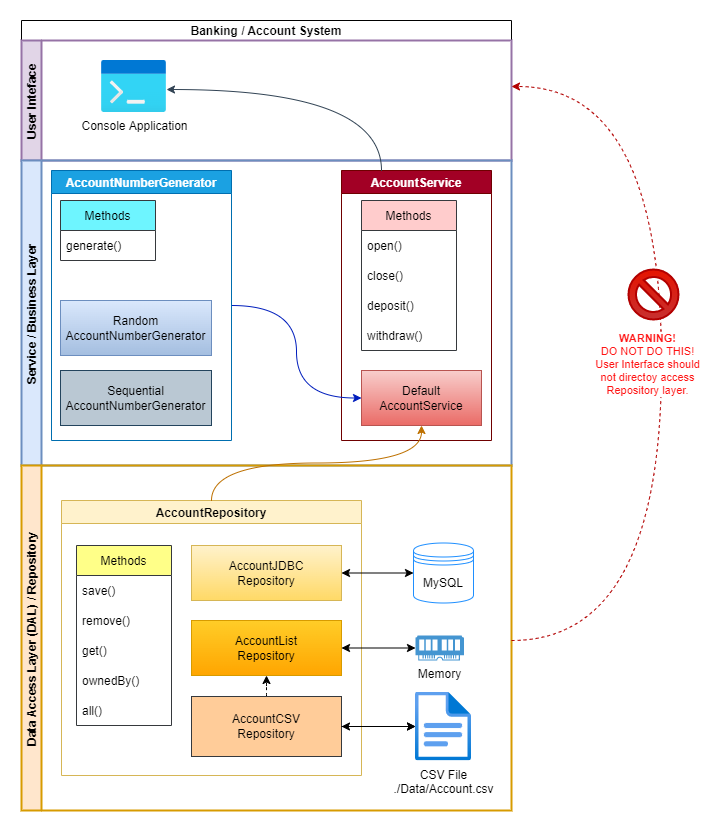

The diagram above was exported from draw.io. Its source (the exported page's mxGraphModel, read from the mxfile embedded in the PNG):
<mxGraphModel dx="1422" dy="875" grid="1" gridSize="10" guides="1" tooltips="1" connect="1" arrows="1" fold="1" page="1" pageScale="1" pageWidth="850" pageHeight="1100" math="0" shadow="0">
  <root>
    <mxCell id="0" />
    <mxCell id="1" parent="0" />
    <mxCell id="R0vTkjyOIqUJ6FnRcFfz-15" value="Banking / Account System" style="swimlane;childLayout=stackLayout;resizeParent=1;resizeParentMax=0;horizontal=1;startSize=20;horizontalStack=0;" vertex="1" parent="1">
      <mxGeometry x="160" y="60" width="490" height="790" as="geometry" />
    </mxCell>
    <mxCell id="R0vTkjyOIqUJ6FnRcFfz-16" value="User Inteface" style="swimlane;startSize=20;horizontal=0;fillColor=#e1d5e7;strokeColor=#9673a6;strokeWidth=2;" vertex="1" parent="R0vTkjyOIqUJ6FnRcFfz-15">
      <mxGeometry y="20" width="490" height="120" as="geometry" />
    </mxCell>
    <mxCell id="R0vTkjyOIqUJ6FnRcFfz-31" value="Console Application" style="aspect=fixed;html=1;points=[];align=center;image;fontSize=12;image=img/lib/azure2/general/Dev_Console.svg;" vertex="1" parent="R0vTkjyOIqUJ6FnRcFfz-16">
      <mxGeometry x="80" y="20" width="65" height="52" as="geometry" />
    </mxCell>
    <mxCell id="R0vTkjyOIqUJ6FnRcFfz-17" value="Service / Business Layer" style="swimlane;startSize=20;horizontal=0;fillColor=#dae8fc;strokeColor=#6c8ebf;glass=0;shadow=0;sketch=0;rounded=0;strokeWidth=2;" vertex="1" parent="R0vTkjyOIqUJ6FnRcFfz-15">
      <mxGeometry y="140" width="490" height="305" as="geometry" />
    </mxCell>
    <mxCell id="R0vTkjyOIqUJ6FnRcFfz-32" value="AccountService" style="swimlane;fillColor=#a20025;fontColor=#ffffff;strokeColor=#6F0000;" vertex="1" parent="R0vTkjyOIqUJ6FnRcFfz-17">
      <mxGeometry x="320" y="10" width="150" height="270" as="geometry" />
    </mxCell>
    <mxCell id="R0vTkjyOIqUJ6FnRcFfz-35" value="Default&lt;br&gt;AccountService" style="rounded=0;whiteSpace=wrap;html=1;fillColor=#f8cecc;gradientColor=#ea6b66;strokeColor=#b85450;" vertex="1" parent="R0vTkjyOIqUJ6FnRcFfz-32">
      <mxGeometry x="20" y="200" width="120" height="55" as="geometry" />
    </mxCell>
    <mxCell id="R0vTkjyOIqUJ6FnRcFfz-46" value="Methods" style="swimlane;fontStyle=0;childLayout=stackLayout;horizontal=1;startSize=30;horizontalStack=0;resizeParent=1;resizeParentMax=0;resizeLast=0;collapsible=1;marginBottom=0;fillColor=#ffcccc;strokeColor=#36393d;" vertex="1" parent="R0vTkjyOIqUJ6FnRcFfz-32">
      <mxGeometry x="20" y="30" width="95" height="150" as="geometry" />
    </mxCell>
    <mxCell id="R0vTkjyOIqUJ6FnRcFfz-47" value="open()" style="text;strokeColor=none;fillColor=none;align=left;verticalAlign=middle;spacingLeft=4;spacingRight=4;overflow=hidden;points=[[0,0.5],[1,0.5]];portConstraint=eastwest;rotatable=0;" vertex="1" parent="R0vTkjyOIqUJ6FnRcFfz-46">
      <mxGeometry y="30" width="95" height="30" as="geometry" />
    </mxCell>
    <mxCell id="R0vTkjyOIqUJ6FnRcFfz-48" value="close()" style="text;strokeColor=none;fillColor=none;align=left;verticalAlign=middle;spacingLeft=4;spacingRight=4;overflow=hidden;points=[[0,0.5],[1,0.5]];portConstraint=eastwest;rotatable=0;" vertex="1" parent="R0vTkjyOIqUJ6FnRcFfz-46">
      <mxGeometry y="60" width="95" height="30" as="geometry" />
    </mxCell>
    <mxCell id="R0vTkjyOIqUJ6FnRcFfz-49" value="deposit()" style="text;strokeColor=none;fillColor=none;align=left;verticalAlign=middle;spacingLeft=4;spacingRight=4;overflow=hidden;points=[[0,0.5],[1,0.5]];portConstraint=eastwest;rotatable=0;" vertex="1" parent="R0vTkjyOIqUJ6FnRcFfz-46">
      <mxGeometry y="90" width="95" height="30" as="geometry" />
    </mxCell>
    <mxCell id="R0vTkjyOIqUJ6FnRcFfz-50" value="withdraw()" style="text;strokeColor=none;fillColor=none;align=left;verticalAlign=middle;spacingLeft=4;spacingRight=4;overflow=hidden;points=[[0,0.5],[1,0.5]];portConstraint=eastwest;rotatable=0;" vertex="1" parent="R0vTkjyOIqUJ6FnRcFfz-46">
      <mxGeometry y="120" width="95" height="30" as="geometry" />
    </mxCell>
    <mxCell id="R0vTkjyOIqUJ6FnRcFfz-59" style="edgeStyle=orthogonalEdgeStyle;curved=1;rounded=0;orthogonalLoop=1;jettySize=auto;html=1;startArrow=none;startFill=0;endArrow=classic;endFill=1;fillColor=#0050ef;strokeColor=#001DBC;" edge="1" parent="R0vTkjyOIqUJ6FnRcFfz-17" source="R0vTkjyOIqUJ6FnRcFfz-52" target="R0vTkjyOIqUJ6FnRcFfz-35">
      <mxGeometry relative="1" as="geometry" />
    </mxCell>
    <mxCell id="R0vTkjyOIqUJ6FnRcFfz-52" value="AccountNumberGenerator" style="swimlane;fillColor=#1ba1e2;fontColor=#ffffff;strokeColor=#006EAF;" vertex="1" parent="R0vTkjyOIqUJ6FnRcFfz-17">
      <mxGeometry x="30" y="10" width="180" height="270" as="geometry" />
    </mxCell>
    <mxCell id="R0vTkjyOIqUJ6FnRcFfz-53" value="Sequential&lt;br&gt;AccountNumberGenerator" style="rounded=0;whiteSpace=wrap;html=1;fillColor=#bac8d3;strokeColor=#23445d;" vertex="1" parent="R0vTkjyOIqUJ6FnRcFfz-52">
      <mxGeometry x="9" y="200" width="151" height="55" as="geometry" />
    </mxCell>
    <mxCell id="R0vTkjyOIqUJ6FnRcFfz-54" value="Methods" style="swimlane;fontStyle=0;childLayout=stackLayout;horizontal=1;startSize=30;horizontalStack=0;resizeParent=1;resizeParentMax=0;resizeLast=0;collapsible=1;marginBottom=0;fillColor=#6EF5FF;strokeColor=#36393d;" vertex="1" parent="R0vTkjyOIqUJ6FnRcFfz-52">
      <mxGeometry x="9" y="30" width="95" height="60" as="geometry" />
    </mxCell>
    <mxCell id="R0vTkjyOIqUJ6FnRcFfz-55" value="generate()" style="text;strokeColor=none;fillColor=none;align=left;verticalAlign=middle;spacingLeft=4;spacingRight=4;overflow=hidden;points=[[0,0.5],[1,0.5]];portConstraint=eastwest;rotatable=0;" vertex="1" parent="R0vTkjyOIqUJ6FnRcFfz-54">
      <mxGeometry y="30" width="95" height="30" as="geometry" />
    </mxCell>
    <mxCell id="R0vTkjyOIqUJ6FnRcFfz-60" value="Random&lt;br&gt;AccountNumberGenerator" style="rounded=0;whiteSpace=wrap;html=1;fillColor=#dae8fc;gradientColor=#A4BEE0;strokeColor=#6c8ebf;" vertex="1" parent="R0vTkjyOIqUJ6FnRcFfz-52">
      <mxGeometry x="9" y="130" width="151" height="55" as="geometry" />
    </mxCell>
    <mxCell id="R0vTkjyOIqUJ6FnRcFfz-18" value="Data Access Layer (DAL) / Repository" style="swimlane;startSize=20;horizontal=0;fillColor=#ffe6cc;strokeColor=#d79b00;strokeWidth=2;" vertex="1" parent="R0vTkjyOIqUJ6FnRcFfz-15">
      <mxGeometry y="445" width="490" height="345" as="geometry" />
    </mxCell>
    <mxCell id="R0vTkjyOIqUJ6FnRcFfz-9" value="CSV File&lt;br&gt;./Data/Account.csv&lt;br&gt;" style="aspect=fixed;html=1;points=[];align=center;image;fontSize=12;image=img/lib/azure2/general/File.svg;" vertex="1" parent="R0vTkjyOIqUJ6FnRcFfz-18">
      <mxGeometry x="394" y="226.5" width="56.00000000000001" height="69" as="geometry" />
    </mxCell>
    <mxCell id="R0vTkjyOIqUJ6FnRcFfz-14" value="MySQL" style="shape=datastore;whiteSpace=wrap;html=1;strokeColor=#1F8FFF;" vertex="1" parent="R0vTkjyOIqUJ6FnRcFfz-18">
      <mxGeometry x="392" y="77.5" width="60" height="60" as="geometry" />
    </mxCell>
    <mxCell id="R0vTkjyOIqUJ6FnRcFfz-20" value="AccountRepository" style="swimlane;fillColor=#fff2cc;strokeColor=#d6b656;" vertex="1" parent="R0vTkjyOIqUJ6FnRcFfz-18">
      <mxGeometry x="40" y="35" width="300" height="275" as="geometry" />
    </mxCell>
    <mxCell id="R0vTkjyOIqUJ6FnRcFfz-28" style="edgeStyle=orthogonalEdgeStyle;rounded=0;orthogonalLoop=1;jettySize=auto;html=1;curved=1;dashed=1;" edge="1" parent="R0vTkjyOIqUJ6FnRcFfz-20" source="R0vTkjyOIqUJ6FnRcFfz-21" target="R0vTkjyOIqUJ6FnRcFfz-26">
      <mxGeometry relative="1" as="geometry" />
    </mxCell>
    <mxCell id="R0vTkjyOIqUJ6FnRcFfz-21" value="AccountCSV&lt;br&gt;Repository" style="rounded=0;whiteSpace=wrap;html=1;fillColor=#ffcc99;strokeColor=#36393d;" vertex="1" parent="R0vTkjyOIqUJ6FnRcFfz-20">
      <mxGeometry x="130" y="196" width="150" height="60" as="geometry" />
    </mxCell>
    <mxCell id="R0vTkjyOIqUJ6FnRcFfz-23" value="AccountJDBC&lt;br&gt;Repository" style="rounded=0;whiteSpace=wrap;html=1;fillColor=#fff2cc;gradientColor=#ffd966;strokeColor=#d6b656;" vertex="1" parent="R0vTkjyOIqUJ6FnRcFfz-20">
      <mxGeometry x="130" y="45" width="150" height="55" as="geometry" />
    </mxCell>
    <mxCell id="R0vTkjyOIqUJ6FnRcFfz-26" value="AccountList&lt;br&gt;Repository" style="rounded=0;whiteSpace=wrap;html=1;fillColor=#ffcd28;gradientColor=#ffa500;strokeColor=#d79b00;" vertex="1" parent="R0vTkjyOIqUJ6FnRcFfz-20">
      <mxGeometry x="130" y="120" width="150" height="55" as="geometry" />
    </mxCell>
    <mxCell id="R0vTkjyOIqUJ6FnRcFfz-37" value="Methods" style="swimlane;fontStyle=0;childLayout=stackLayout;horizontal=1;startSize=30;horizontalStack=0;resizeParent=1;resizeParentMax=0;resizeLast=0;collapsible=1;marginBottom=0;fillColor=#ffff88;strokeColor=#36393d;" vertex="1" parent="R0vTkjyOIqUJ6FnRcFfz-20">
      <mxGeometry x="15" y="45" width="95" height="180" as="geometry" />
    </mxCell>
    <mxCell id="R0vTkjyOIqUJ6FnRcFfz-38" value="save()" style="text;strokeColor=none;fillColor=none;align=left;verticalAlign=middle;spacingLeft=4;spacingRight=4;overflow=hidden;points=[[0,0.5],[1,0.5]];portConstraint=eastwest;rotatable=0;" vertex="1" parent="R0vTkjyOIqUJ6FnRcFfz-37">
      <mxGeometry y="30" width="95" height="30" as="geometry" />
    </mxCell>
    <mxCell id="R0vTkjyOIqUJ6FnRcFfz-39" value="remove()" style="text;strokeColor=none;fillColor=none;align=left;verticalAlign=middle;spacingLeft=4;spacingRight=4;overflow=hidden;points=[[0,0.5],[1,0.5]];portConstraint=eastwest;rotatable=0;" vertex="1" parent="R0vTkjyOIqUJ6FnRcFfz-37">
      <mxGeometry y="60" width="95" height="30" as="geometry" />
    </mxCell>
    <mxCell id="R0vTkjyOIqUJ6FnRcFfz-40" value="get()" style="text;strokeColor=none;fillColor=none;align=left;verticalAlign=middle;spacingLeft=4;spacingRight=4;overflow=hidden;points=[[0,0.5],[1,0.5]];portConstraint=eastwest;rotatable=0;" vertex="1" parent="R0vTkjyOIqUJ6FnRcFfz-37">
      <mxGeometry y="90" width="95" height="30" as="geometry" />
    </mxCell>
    <mxCell id="R0vTkjyOIqUJ6FnRcFfz-42" value="ownedBy()" style="text;strokeColor=none;fillColor=none;align=left;verticalAlign=middle;spacingLeft=4;spacingRight=4;overflow=hidden;points=[[0,0.5],[1,0.5]];portConstraint=eastwest;rotatable=0;" vertex="1" parent="R0vTkjyOIqUJ6FnRcFfz-37">
      <mxGeometry y="120" width="95" height="30" as="geometry" />
    </mxCell>
    <mxCell id="R0vTkjyOIqUJ6FnRcFfz-43" value="all()" style="text;strokeColor=none;fillColor=none;align=left;verticalAlign=middle;spacingLeft=4;spacingRight=4;overflow=hidden;points=[[0,0.5],[1,0.5]];portConstraint=eastwest;rotatable=0;" vertex="1" parent="R0vTkjyOIqUJ6FnRcFfz-37">
      <mxGeometry y="150" width="95" height="30" as="geometry" />
    </mxCell>
    <mxCell id="R0vTkjyOIqUJ6FnRcFfz-22" style="edgeStyle=orthogonalEdgeStyle;rounded=0;orthogonalLoop=1;jettySize=auto;html=1;curved=1;" edge="1" parent="R0vTkjyOIqUJ6FnRcFfz-18" source="R0vTkjyOIqUJ6FnRcFfz-21" target="R0vTkjyOIqUJ6FnRcFfz-9">
      <mxGeometry relative="1" as="geometry" />
    </mxCell>
    <mxCell id="R0vTkjyOIqUJ6FnRcFfz-24" style="edgeStyle=orthogonalEdgeStyle;rounded=0;orthogonalLoop=1;jettySize=auto;html=1;entryX=0;entryY=0.5;entryDx=0;entryDy=0;startArrow=classic;startFill=1;" edge="1" parent="R0vTkjyOIqUJ6FnRcFfz-18" source="R0vTkjyOIqUJ6FnRcFfz-23" target="R0vTkjyOIqUJ6FnRcFfz-14">
      <mxGeometry relative="1" as="geometry" />
    </mxCell>
    <mxCell id="R0vTkjyOIqUJ6FnRcFfz-25" value="Memory" style="pointerEvents=1;shadow=0;dashed=0;html=1;strokeColor=none;fillColor=#4495D1;labelPosition=center;verticalLabelPosition=bottom;verticalAlign=top;align=center;outlineConnect=0;shape=mxgraph.veeam.ram;" vertex="1" parent="R0vTkjyOIqUJ6FnRcFfz-18">
      <mxGeometry x="394" y="169.9" width="48.4" height="25.2" as="geometry" />
    </mxCell>
    <mxCell id="R0vTkjyOIqUJ6FnRcFfz-27" style="edgeStyle=orthogonalEdgeStyle;rounded=0;orthogonalLoop=1;jettySize=auto;html=1;startArrow=classic;startFill=1;" edge="1" parent="R0vTkjyOIqUJ6FnRcFfz-18" source="R0vTkjyOIqUJ6FnRcFfz-26" target="R0vTkjyOIqUJ6FnRcFfz-25">
      <mxGeometry relative="1" as="geometry" />
    </mxCell>
    <mxCell id="R0vTkjyOIqUJ6FnRcFfz-63" value="" style="edgeStyle=orthogonalEdgeStyle;curved=1;rounded=0;orthogonalLoop=1;jettySize=auto;html=1;dashed=1;startArrow=classic;startFill=1;endArrow=classic;endFill=1;" edge="1" parent="R0vTkjyOIqUJ6FnRcFfz-18" source="R0vTkjyOIqUJ6FnRcFfz-21" target="R0vTkjyOIqUJ6FnRcFfz-9">
      <mxGeometry relative="1" as="geometry" />
    </mxCell>
    <mxCell id="R0vTkjyOIqUJ6FnRcFfz-45" style="edgeStyle=orthogonalEdgeStyle;curved=1;rounded=0;orthogonalLoop=1;jettySize=auto;html=1;entryX=0.5;entryY=1;entryDx=0;entryDy=0;startArrow=none;startFill=0;endArrow=classic;endFill=1;fillColor=#f0a30a;strokeColor=#BD7000;" edge="1" parent="R0vTkjyOIqUJ6FnRcFfz-15" source="R0vTkjyOIqUJ6FnRcFfz-20" target="R0vTkjyOIqUJ6FnRcFfz-35">
      <mxGeometry relative="1" as="geometry" />
    </mxCell>
    <mxCell id="R0vTkjyOIqUJ6FnRcFfz-62" style="edgeStyle=orthogonalEdgeStyle;curved=1;rounded=0;orthogonalLoop=1;jettySize=auto;html=1;entryX=1;entryY=0.558;entryDx=0;entryDy=0;entryPerimeter=0;startArrow=none;startFill=0;endArrow=classic;endFill=1;fillColor=#647687;strokeColor=#314354;" edge="1" parent="R0vTkjyOIqUJ6FnRcFfz-15" source="R0vTkjyOIqUJ6FnRcFfz-32" target="R0vTkjyOIqUJ6FnRcFfz-31">
      <mxGeometry relative="1" as="geometry">
        <Array as="points">
          <mxPoint x="360" y="69" />
        </Array>
      </mxGeometry>
    </mxCell>
    <mxCell id="R0vTkjyOIqUJ6FnRcFfz-64" style="edgeStyle=orthogonalEdgeStyle;curved=1;rounded=0;orthogonalLoop=1;jettySize=auto;html=1;dashed=1;startArrow=none;startFill=0;endArrow=classic;endFill=1;fillColor=#e51400;strokeColor=#B20000;" edge="1" parent="R0vTkjyOIqUJ6FnRcFfz-15">
      <mxGeometry relative="1" as="geometry">
        <mxPoint x="490" y="620" as="sourcePoint" />
        <mxPoint x="490" y="66" as="targetPoint" />
        <Array as="points">
          <mxPoint x="640" y="620" />
          <mxPoint x="640" y="66" />
        </Array>
      </mxGeometry>
    </mxCell>
    <mxCell id="R0vTkjyOIqUJ6FnRcFfz-65" value="&lt;b&gt;WARNING!&lt;/b&gt;&lt;br&gt;DO NOT DO THIS!&lt;br&gt;User Interface should&lt;br&gt;not directoy access&lt;br&gt;Repository layer." style="edgeLabel;html=1;align=center;verticalAlign=middle;resizable=0;points=[];fontColor=#FF1414;" vertex="1" connectable="0" parent="R0vTkjyOIqUJ6FnRcFfz-64">
      <mxGeometry x="-0.0887" y="2" relative="1" as="geometry">
        <mxPoint x="-13" y="-38" as="offset" />
      </mxGeometry>
    </mxCell>
    <mxCell id="R0vTkjyOIqUJ6FnRcFfz-66" value="" style="verticalLabelPosition=bottom;verticalAlign=top;html=1;shape=mxgraph.basic.no_symbol;rounded=0;shadow=0;glass=0;sketch=0;strokeColor=#B20000;strokeWidth=2;fontColor=#ffffff;fillColor=#e51400;gradientColor=#C73030;" vertex="1" parent="1">
      <mxGeometry x="767" y="309" width="50" height="50" as="geometry" />
    </mxCell>
  </root>
</mxGraphModel>